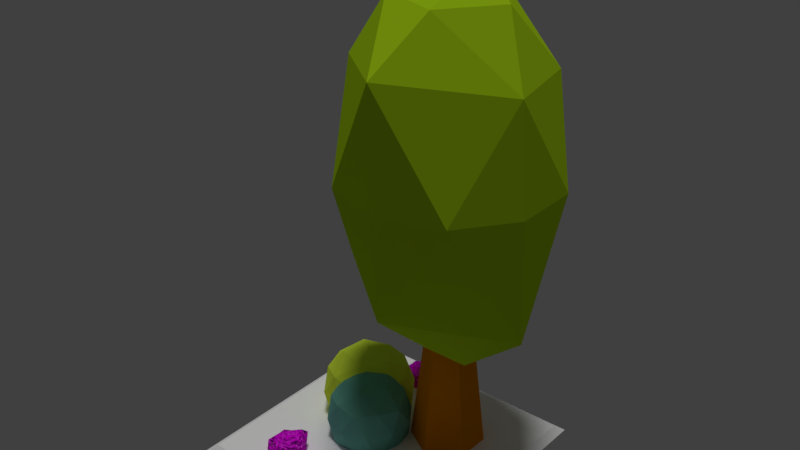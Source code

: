 # Source: tree_tile.blend  (saved by Blender 2.79.0; exported with 4.5.12 LTS)
import bpy
from mathutils import Matrix  # noqa: F401  (used for matrix-valued properties, if any)

bpy.ops.wm.read_factory_settings(use_empty=True)
scene = bpy.context.scene
scene.name = 'Scene'

# ---- collections
col_collection_1 = bpy.data.collections.new('Collection 1'); scene.collection.children.link(col_collection_1)

# ---- images (referenced by path relative to the original .blend; pixels are not part of the script)
import os
ASSET_DIR = os.environ.get("B2B_ASSET_DIR", "")  # directory of the original .blend (textures are referenced by path, not embedded)
HERE = os.path.dirname(os.path.abspath(__file__))  # packed textures are extracted next to this script under _unpacked/

def load_image(name, relpath, width, height, colorspace="sRGB"):
    """Load a texture the original file referenced (path relative to the .blend, or extracted next to this script)."""
    p = next((c for c in (os.path.join(HERE, relpath), os.path.join(ASSET_DIR, relpath)) if relpath and os.path.exists(c)), "")
    if p:
        img = bpy.data.images.load(p, check_existing=True)
        img.name = name
    else:  # same state as the original file: an image datablock whose file is absent (Cycles renders it pink)
        img = bpy.data.images.new(name, width, height)
        img.source = "FILE"
        img.filepath = "//" + (relpath or name)
    img.colorspace_settings.name = colorspace
    return img
img_texturescom_rocksharp0024_1_seamless_s_jpg = load_image('TexturesCom_RockSharp0024_1_seamless_S.jpg', 'TexturesCom_RockSharp0024_1_seamless_S.jpg', 1024, 1024, 'sRGB')
img_texturescom_moss0177_1_seamless_s_jpg = load_image('TexturesCom_Moss0177_1_seamless_S.jpg', 'TexturesCom_Moss0177_1_seamless_S.jpg', 1024, 1024, 'sRGB')

# ---- materials (node trees are filled in below, after node groups)
mat_material_010 = bpy.data.materials.new('Material.010')
mat_material_010.alpha_threshold = 0.0
mat_material_010.use_transparent_shadow = False
mat_material_010.diffuse_color = (0.4981, 0.8, 0.01285, 1.0)
mat_material_010.roughness = 0.5
mat_material_011 = bpy.data.materials.new('Material.011')
mat_material_011.alpha_threshold = 0.0
mat_material_011.use_transparent_shadow = False
mat_material_011.diffuse_color = (0.8, 0.2604, 0.0008327, 1.0)
mat_material_011.roughness = 0.5
mat_material_001 = bpy.data.materials.new('Material.001')
mat_material_001.alpha_threshold = 0.0
mat_material_001.use_transparent_shadow = False
mat_material_001.roughness = 0.5
mat_material_005 = bpy.data.materials.new('Material.005')
mat_material_005.alpha_threshold = 0.0
mat_material_005.use_transparent_shadow = False
mat_material_005.diffuse_color = (0.7738, 1.0, 0.06291, 1.0)
mat_material_005.roughness = 0.5
mat_material_004 = bpy.data.materials.new('Material.004')
mat_material_004.alpha_threshold = 0.0
mat_material_004.use_transparent_shadow = False
mat_material_004.diffuse_color = (0.1556, 0.4624, 0.3691, 1.0)
mat_material_004.roughness = 0.5
mat_material = bpy.data.materials.new('Material')
mat_material.alpha_threshold = 0.0
mat_material.use_transparent_shadow = False
mat_material.diffuse_color = (1.0, 1.0, 1.0, 1.0)
mat_material.roughness = 0.5

# ---- material node trees
mat_material_001.use_nodes = True; mat_material_001.node_tree.nodes.clear()
_N = mat_material_001.node_tree.nodes; _L = mat_material_001.node_tree.links
n0 = _N.new('ShaderNodeTexImage'); n0.name = 'Image Texture'; n0.location = (-99, 243)
n0.width = 140
n0.image = img_texturescom_rocksharp0024_1_seamless_s_jpg
n1 = _N.new('ShaderNodeTexCoord'); n1.name = 'Texture Coordinate'; n1.location = (-800, 393)
n2 = _N.new('ShaderNodeMapping'); n2.name = 'Mapping'; n2.location = (-499, 191)
n2.inputs[3].default_value = (4.0, 4.0, 4.0)
n3 = _N.new('ShaderNodeBsdfDiffuse'); n3.name = 'Diffuse BSDF'; n3.location = (605, 316)
n4 = _N.new('ShaderNodeMix'); n4.name = 'Mix'; n4.location = (289, 249)
n4.data_type = 'RGBA'
n5 = _N.new('ShaderNodeTexNoise'); n5.name = 'Noise Texture'; n5.location = (-51, 864)
n5.inputs[2].default_value = 8.0
n5.inputs[3].default_value = 8.0
n6 = _N.new('ShaderNodeTexImage'); n6.name = 'Image Texture.001'; n6.location = (-320, 617)
n6.width = 140
n6.image = img_texturescom_moss0177_1_seamless_s_jpg
n7 = _N.new('ShaderNodeRGBCurve'); n7.name = 'RGB Curves'; n7.location = (-56, 566)
_c = n7.mapping.curves[3]
while len(_c.points) > 2: _c.points.remove(_c.points[-1])
_c.points[0].location = (0.0, 0.0); _c.points[0].handle_type = 'AUTO'
_c.points[1].location = (0.45, 0.62812); _c.points[1].handle_type = 'AUTO'
_p = _c.points.new(1.0, 1.0); _p.handle_type = 'AUTO'
n7.mapping.update()
n8 = _N.new('ShaderNodeMixShader'); n8.name = 'Mix Shader'; n8.location = (876, 359)
n9 = _N.new('ShaderNodeBsdfAnisotropic'); n9.name = 'Glossy BSDF'; n9.location = (859, 747)
n9.distribution = 'GGX'
n9.inputs[1].default_value = 0.3162
n10 = _N.new('ShaderNodeMix'); n10.name = 'Mix.001'; n10.location = (628, 686)
n10.data_type = 'RGBA'
n10.inputs[0].default_value = 0.9182
n10.inputs[7].default_value = (1.0, 1.0, 1.0, 1.0)
n11 = _N.new('ShaderNodeValToRGB'); n11.name = 'ColorRamp'; n11.location = (174, 831)
while len(n11.color_ramp.elements) > 1: n11.color_ramp.elements.remove(n11.color_ramp.elements[-1])
n11.color_ramp.elements[0].position = 0.3386; n11.color_ramp.elements[0].color = (0.0, 0.0, 0.0, 1.0)
_e = n11.color_ramp.elements.new(0.6045); _e.color = (1.0, 1.0, 1.0, 1.0)
n12 = _N.new('ShaderNodeBump'); n12.name = 'Bump'; n12.location = (445, 50)
n12.inputs[0].default_value = 0.8
n12.inputs[1].default_value = 0.1
n12.inputs[2].default_value = 1.0
n13 = _N.new('ShaderNodeOutputMaterial'); n13.name = 'Material Output'; n13.location = (1096, 316)
n14 = _N.new('ShaderNodeOutputMaterial'); n14.name = 'Material Output.001'; n14.location = (559, 703)
_L.new(n3.outputs[0], n8.inputs[2])
_L.new(n0.outputs[0], n4.inputs[6])
_L.new(n1.outputs[2], n2.inputs[0])
_L.new(n2.outputs[0], n0.inputs[0])
_L.new(n2.outputs[0], n6.inputs[0])
_L.new(n4.outputs[2], n3.inputs[0])
_L.new(n6.outputs[0], n7.inputs[1])
_L.new(n5.outputs[1], n11.inputs[0])
_L.new(n11.outputs[0], n4.inputs[0])
_L.new(n7.outputs[0], n4.inputs[7])
_L.new(n8.outputs[0], n13.inputs[0])
_L.new(n11.outputs[0], n10.inputs[6])
_L.new(n9.outputs[0], n8.inputs[1])
_L.new(n10.outputs[2], n8.inputs[0])
_L.new(n11.outputs[0], n12.inputs[3])
_L.new(n12.outputs[0], n3.inputs[2])
_L.new(n12.outputs[0], n9.inputs[4])
n13.is_active_output = True

# ---- world
world_world = bpy.data.worlds.new('World'); scene.world = world_world
world_world.color = (0.05088, 0.05088, 0.05088)
world_world.use_sun_shadow = False
world_world.sun_shadow_jitter_overblur = 0.0
world_world.cycles.sampling_method = 'MANUAL'

# ---- lights
light_sun = bpy.data.lights.new('Sun', 'SUN')
light_sun.transmission_factor = 0.0
light_sun.angle = 0.1993
light_sun.energy = 1.0
light_sun.shadow_buffer_clip_start = 0.5
light_sun.shadow_soft_size = 0.1
light_sun.shadow_cascade_max_distance = 1000.0

# ---- meshes
me_icosphere_011 = bpy.data.meshes.new('Icosphere.011')
me_icosphere_011.from_pydata([(-0.2745, 0.7313, 0.8853), (-0.03051, -0.869, 1.779), (-0.7596, -0.2305, 1.71), (-0.485, 0.6264, 1.709), (0.207, 0.7338, 1.638), (0.6942, -0.2195, 1.711), (0.04169, 0.2389, 2.115), (-0.09613, -0.166, 0.5016), (0.3258, -0.2486, 0.5381), (-0.03649, -0.7847, 0.8025), (0.7754, -0.2094, 0.7289), (0.3248, 0.2754, 0.5408), (-0.481, 0.005876, 0.5408), (-0.7636, -0.2187, 0.8178), (-0.1194, 0.3396, 0.5191), (-0.6164, 0.4375, 0.8165), (0.4153, 0.6266, 0.8173), (0.7743, -0.2536, 1.264), (0.7741, 0.2725, 1.269), (-0.03413, -0.8409, 1.264), (0.4655, -0.6786, 1.264), (-0.8742, -0.2639, 1.264), (-0.5338, -0.6786, 1.264), (-0.5461, 0.7153, 1.265), (-0.8424, 0.2725, 1.259), (0.4646, 0.6974, 1.262), (-0.03413, 0.8591, 1.264), (0.5501, 0.4365, 1.709), (0.09971, -0.4174, 1.987), (0.4127, 0.009067, 1.987), (-0.399, -0.2492, 1.987), (-0.4358, 0.3035, 2.073)], [], [(7, 12, 14), (7, 14, 11), (0, 15, 23), (10, 17, 20), (9, 19, 22), (13, 21, 24), (0, 23, 26), (16, 25, 18), (1, 5, 28), (2, 1, 30), (3, 2, 31), (4, 3, 6), (5, 27, 29), (29, 27, 6), (27, 4, 6), (6, 3, 31), (31, 30, 6), (31, 2, 30), (30, 28, 6), (30, 1, 28), (28, 29, 6), (28, 5, 29), (18, 27, 5), (18, 25, 27), (25, 4, 27), (26, 3, 4), (26, 23, 3), (24, 2, 3), (24, 21, 2), (22, 1, 2), (22, 19, 1), (20, 5, 1), (20, 17, 5), (25, 26, 4), (25, 16, 26), (16, 0, 26), (23, 24, 3), (23, 15, 24), (15, 13, 24), (21, 22, 2), (21, 13, 22), (13, 9, 22), (19, 20, 1), (19, 9, 20), (9, 10, 20), (17, 18, 5), (17, 10, 18), (10, 16, 18), (11, 14, 16), (14, 0, 16), (14, 15, 0), (14, 12, 15), (12, 13, 15), (12, 7, 13), (7, 9, 13), (10, 11, 16), (10, 8, 11), (8, 7, 11), (7, 8, 9), (8, 10, 9)])
me_icosphere_011.materials.append(mat_material_010)
me_icosphere_011.use_remesh_preserve_volume = False
me_icosphere_011.use_remesh_preserve_attributes = False
me_icosphere_011.use_mirror_vertex_groups = False
me_icosphere_011.update()
me_cylinder = bpy.data.meshes.new('Cylinder')
me_cylinder.from_pydata([(5.96e-08, 0.586, -2.98e-08), (5.96e-08, 0.1776, 3.691), (0.5075, 0.293, -2.98e-08), (0.1538, 0.08882, 3.691), (0.5075, -0.293, -2.98e-08), (0.1538, -0.08882, 3.691), (8.373e-09, -0.586, -2.98e-08), (4.407e-08, -0.1776, 3.691), (-0.5075, -0.293, -2.98e-08), (-0.1538, -0.08882, 3.691), (-0.5075, 0.293, -2.98e-08), (-0.1538, 0.08882, 3.691)], [], [(0, 1, 3, 2), (2, 3, 5, 4), (4, 5, 7, 6), (6, 7, 9, 8), (3, 1, 11, 9, 7, 5), (8, 9, 11, 10), (10, 11, 1, 0), (0, 2, 4, 6, 8, 10)])
me_cylinder.materials.append(mat_material_011)
me_cylinder.use_remesh_preserve_volume = False
me_cylinder.use_remesh_preserve_attributes = False
me_cylinder.use_mirror_vertex_groups = False
me_cylinder.update()
me_icosphere_010 = bpy.data.meshes.new('Icosphere.010')
me_icosphere_010.from_pydata([(0.0, 0.0, 0.0), (-0.08734, -0.5209, 1.015), (-0.7071, -0.1374, 0.6239), (0.7753, -0.2383, 0.6507), (-0.4923, -0.3461, 0.05029), (-0.2843, 0.7119, 1.12), (-0.1833, 0.07671, 1.348), (0.7573, 0.7133, 0.5802), (-0.4057, 0.5176, 0.1731), (-0.03726, -0.7448, 0.6493), (-0.6317, 0.1715, 1.093), (0.2289, -0.2102, 0.005507), (-0.124, -0.3221, -0.05369), (-0.16, 0.9368, 0.8206), (-0.4172, 0.8512, 0.5789), (0.2449, 1.13, 0.8479), (0.05719, 0.951, 0.4454), (-0.101, 0.4096, 1.366), (-0.178, 0.3025, 0.01378), (-0.7243, 0.3699, 0.4235), (-0.4788, 0.1742, -0.07042), (0.2797, 0.5587, 1.493), (0.7305, 0.588, 1.225), (1.049, 0.2751, 0.4489), (0.1829, -0.6224, 0.2577), (-0.7049, -0.2947, 0.3244), (0.3277, 0.7312, 0.1903), (0.2595, 0.3083, 0.02413), (0.126, 0.06664, 1.542), (0.8954, 0.4128, 0.8819), (0.3084, -0.3471, 1.217), (0.1295, 1.023, 1.2), (-0.6288, -0.7194, 0.6106), (-0.0168, -0.2177, 1.127), (0.677, 0.03115, 1.437), (0.6324, -0.3849, 1.018), (0.5188, -0.623, 0.5373), (-0.5013, -0.1119, 1.195), (0.8635, 0.6202, 0.04995), (0.2916, -0.7619, 0.9685), (-0.7695, -0.4842, 1.004), (-0.7426, 0.6161, 1.003), (0.4687, 1.152, 1.165), (1.089, 0.06496, 1.073), (-0.2589, 0.9183, 0.09546), (-0.8756, 0.06519, 0.09007), (-0.2982, -0.8039, 0.111), (0.7373, -0.4592, 0.09669), (0.5986, -0.03351, 0.1588)], [], [(22, 29, 7), (13, 5, 31), (26, 7, 38), (24, 12, 11), (2, 10, 19), (8, 44, 18), (29, 22, 43), (16, 15, 7), (25, 32, 2), (10, 5, 41), (27, 26, 38), (18, 27, 0), (21, 17, 28), (0, 12, 20), (26, 16, 7), (6, 33, 28), (8, 14, 44), (20, 45, 19), (48, 23, 3), (8, 18, 20), (48, 27, 38), (4, 20, 12), (11, 27, 48), (11, 48, 47), (37, 40, 1), (10, 6, 17), (32, 25, 46), (29, 23, 7), (14, 16, 44), (6, 28, 17), (33, 37, 1), (4, 46, 25), (40, 2, 32), (8, 20, 19), (24, 46, 12), (10, 41, 19), (2, 19, 45), (45, 25, 2), (4, 12, 46), (23, 38, 7), (10, 37, 6), (14, 41, 5), (31, 5, 21), (26, 44, 16), (20, 18, 0), (15, 16, 31), (10, 40, 37), (1, 32, 9), (34, 22, 21), (21, 28, 34), (22, 34, 43), (22, 42, 21), (3, 43, 35), (1, 9, 39), (48, 3, 47), (23, 43, 3), (34, 30, 35), (30, 39, 35), (36, 3, 35), (9, 32, 46), (35, 43, 34), (30, 34, 28), (3, 36, 47), (1, 40, 32), (35, 39, 36), (30, 1, 39), (48, 38, 23), (9, 24, 36), (9, 46, 24), (33, 30, 28), (9, 36, 39), (14, 8, 19), (4, 45, 20), (19, 41, 14), (18, 26, 27), (45, 4, 25), (13, 16, 14), (5, 13, 14), (16, 13, 31), (17, 21, 5), (24, 11, 47), (2, 40, 10), (15, 42, 7), (6, 37, 33), (42, 15, 31), (0, 11, 12), (23, 29, 43), (24, 47, 36), (10, 17, 5), (42, 31, 21), (18, 44, 26), (7, 42, 22), (30, 33, 1), (11, 0, 27)])
me_icosphere_010.polygons.foreach_set('use_smooth', [True] * 94)
_uv = me_icosphere_010.uv_layers.new(name='UVMap')
_uv.uv.foreach_set('vector', [0.7875, 0.7237, 0.802, 0.6157, 0.9074, 0.6155, 0.4668, 0.7036, 0.3944, 0.7446, 0.3838, 0.6164, 0.6257, 0.6115, 0.5436, 0.497, 0.6705, 0.4894, 0.0769, 0.3126, 0.1094, 0.2166, 0.1587, 0.2976, 0.8756, 0.151, 1.0, 0.2024, 0.8549, 0.2914, 0.2898, 0.08723, 0.3838, 0.09746, 0.248, 0.1602, 0.802, 0.6157, 0.7875, 0.7237, 0.7026, 0.5822, 0.6705, 0.828, 0.7473, 0.8208, 0.7473, 1.0, 0.799, 0.1272, 0.8444, 0.001891, 0.8756, 0.151, 0.318, 0.7163, 0.2419, 0.572, 0.3522, 0.6019, 0.2765, 0.27, 0.3828, 0.2575, 0.3838, 0.4009, 0.248, 0.1602, 0.2765, 0.27, 0.1911, 0.2257, 0.08646, 0.618, 0.18, 0.6585, 0.114, 0.7494, 0.1911, 0.2257, 0.1094, 0.2166, 0.197, 0.09355, 0.6257, 0.6115, 0.5594, 0.6568, 0.5436, 0.497, 0.8343, 0.3516, 0.8767, 0.323, 0.8767, 0.4339, 0.8275, 0.8208, 0.8275, 0.9579, 0.7473, 0.8725, 0.6705, 0.86, 0.6245, 0.9634, 0.5489, 0.8955, 0.4483, 0.1864, 0.4775, 0.04336, 0.5579, 0.1173, 0.2898, 0.08723, 0.248, 0.1602, 0.197, 0.09355, 0.228, 0.378, 0.2765, 0.27, 0.3838, 0.4009, 0.08674, 0.1248, 0.197, 0.09355, 0.1094, 0.2166, 0.1587, 0.2976, 0.2765, 0.27, 0.228, 0.378, 0.1587, 0.2976, 0.228, 0.378, 0.1389, 0.4422, 0.2795, 0.7903, 0.3522, 0.8794, 0.1999, 0.8696, 0.318, 0.7163, 0.1979, 0.7434, 0.18, 0.6585, 0.8444, 0.001891, 0.799, 0.1272, 0.7302, 0.0, 0.802, 0.6157, 0.8375, 0.4971, 0.9074, 0.6155, 0.518, 0.7795, 0.5594, 0.6568, 0.6346, 0.7458, 0.1979, 0.7434, 0.114, 0.7494, 0.18, 0.6585, 0.177, 0.7985, 0.2795, 0.7903, 0.1999, 0.8696, 0.7365, 0.1242, 0.7302, 0.0, 0.799, 0.1272, 0.9444, 0.04359, 0.8756, 0.151, 0.8444, 0.001891, 0.6142, 0.8107, 0.6705, 0.86, 0.5489, 0.8955, 0.0769, 0.3126, 0.0, 0.2045, 0.1094, 0.2166, 1.0, 0.2024, 1.0, 0.323, 0.8549, 0.2914, 0.8756, 0.151, 0.8549, 0.2914, 0.7608, 0.2354, 0.7608, 0.2354, 0.799, 0.1272, 0.8756, 0.151, 0.08674, 0.1248, 0.1094, 0.2166, 0.0, 0.2045, 0.8375, 0.4971, 0.9689, 0.4894, 0.9074, 0.6155, 0.318, 0.7163, 0.2795, 0.7903, 0.1979, 0.7434, 0.518, 0.7795, 0.4121, 0.8686, 0.3944, 0.7446, 0.1454, 0.4868, 0.2419, 0.572, 0.08646, 0.618, 0.6257, 0.6115, 0.6346, 0.7458, 0.5594, 0.6568, 0.197, 0.09355, 0.248, 0.1602, 0.1911, 0.2257, 0.4687, 0.5876, 0.5594, 0.6568, 0.3838, 0.6164, 0.318, 0.7163, 0.3522, 0.8794, 0.2795, 0.7903, 0.6976, 0.3194, 0.6431, 0.4887, 0.621, 0.3391, 0.0, 0.7356, 0.007957, 0.5804, 0.08646, 0.618, 0.08646, 0.618, 0.114, 0.7494, 0.0, 0.7356, 0.7875, 0.7237, 0.6705, 0.6883, 0.7026, 0.5822, 0.007957, 0.5804, 0.07376, 0.4422, 0.08646, 0.618, 0.5579, 0.1173, 0.6245, 0.0, 0.6543, 0.1342, 0.6976, 0.3194, 0.621, 0.3391, 0.6761, 0.2365, 0.7302, 0.4577, 0.7779, 0.323, 0.8343, 0.4577, 0.4775, 0.04336, 0.6245, 0.0, 0.5579, 0.1173, 0.7302, 0.08033, 0.7151, 0.2008, 0.6543, 0.1342, 0.7151, 0.2008, 0.6761, 0.2365, 0.6543, 0.1342, 0.5611, 0.203, 0.5579, 0.1173, 0.6543, 0.1342, 0.621, 0.3391, 0.6431, 0.4887, 0.5158, 0.442, 0.6543, 0.1342, 0.6245, 0.0, 0.7302, 0.08033, 0.09711, 0.8273, 0.0, 0.7356, 0.114, 0.7494, 0.5579, 0.1173, 0.5611, 0.203, 0.4434, 0.1714, 0.6976, 0.3194, 0.7302, 0.4894, 0.6431, 0.4887, 0.6543, 0.1342, 0.6761, 0.2365, 0.5611, 0.203, 0.09711, 0.8273, 0.1999, 0.8696, 0.1183, 0.9162, 0.4483, 0.1864, 0.3838, 0.1034, 0.4775, 0.04336, 0.621, 0.3391, 0.516, 0.3054, 0.5611, 0.203, 0.621, 0.3391, 0.5158, 0.442, 0.516, 0.3054, 0.8275, 0.8353, 0.8705, 0.8208, 0.8705, 0.9587, 0.621, 0.3391, 0.5611, 0.203, 0.6761, 0.2365, 0.518, 0.7795, 0.6142, 0.8107, 0.5489, 0.8955, 0.08674, 0.1248, 0.1566, 0.0, 0.197, 0.09355, 0.5489, 0.8955, 0.4121, 0.8686, 0.518, 0.7795, 0.248, 0.1602, 0.3828, 0.2575, 0.2765, 0.27, 0.7608, 0.2354, 0.7365, 0.1242, 0.799, 0.1272, 0.4668, 0.7036, 0.5594, 0.6568, 0.518, 0.7795, 0.3944, 0.7446, 0.4668, 0.7036, 0.518, 0.7795, 0.5594, 0.6568, 0.4668, 0.7036, 0.3838, 0.6164, 0.18, 0.6585, 0.08646, 0.618, 0.2419, 0.572, 0.0769, 0.3126, 0.1587, 0.2976, 0.1389, 0.4422, 0.8756, 0.151, 0.9444, 0.04359, 1.0, 0.2024, 0.9689, 0.7789, 0.9053, 0.8208, 0.9074, 0.6155, 0.1979, 0.7434, 0.2795, 0.7903, 0.177, 0.7985, 0.3992, 0.523, 0.4687, 0.5876, 0.3838, 0.6164, 0.1911, 0.2257, 0.1587, 0.2976, 0.1094, 0.2166, 0.8375, 0.4971, 0.802, 0.6157, 0.7026, 0.5822, 0.516, 0.3054, 0.4434, 0.1714, 0.5611, 0.203, 0.318, 0.7163, 0.18, 0.6585, 0.2419, 0.572, 0.07376, 0.4422, 0.1454, 0.4868, 0.08646, 0.618, 0.248, 0.1602, 0.3838, 0.09746, 0.3828, 0.2575, 0.9074, 0.6155, 0.9053, 0.8208, 0.7875, 0.7237, 0.09711, 0.8273, 0.177, 0.7985, 0.1999, 0.8696, 0.1587, 0.2976, 0.1911, 0.2257, 0.2765, 0.27])
me_icosphere_010.materials.append(mat_material_001)
me_icosphere_010.use_remesh_preserve_volume = False
me_icosphere_010.use_remesh_preserve_attributes = False
me_icosphere_010.use_mirror_vertex_groups = False
me_icosphere_010.update()
me_icosphere_009 = bpy.data.meshes.new('Icosphere.009')
me_icosphere_009.from_pydata([(0.0, 0.0, 0.0), (-0.08734, -0.5209, 1.015), (-0.7071, -0.1374, 0.6239), (0.7753, -0.2383, 0.6507), (-0.4923, -0.3461, 0.05029), (-0.2843, 0.7119, 1.12), (-0.1833, 0.07671, 1.348), (0.7573, 0.7133, 0.5802), (-0.4057, 0.5176, 0.1731), (-0.03726, -0.7448, 0.6493), (-0.6317, 0.1715, 1.093), (0.2289, -0.2102, 0.005507), (-0.124, -0.3221, -0.05369), (-0.16, 0.9368, 0.8206), (-0.4172, 0.8512, 0.5789), (0.2449, 1.13, 0.8479), (0.05719, 0.951, 0.4454), (-0.101, 0.4096, 1.366), (-0.178, 0.3025, 0.01378), (-0.7243, 0.3699, 0.4235), (-0.4788, 0.1742, -0.07042), (0.2797, 0.5587, 1.493), (0.7305, 0.588, 1.225), (1.049, 0.2751, 0.4489), (0.1829, -0.6224, 0.2577), (-0.7049, -0.2947, 0.3244), (0.3277, 0.7312, 0.1903), (0.2595, 0.3083, 0.02413), (0.126, 0.06664, 1.542), (0.8954, 0.4128, 0.8819), (0.3084, -0.3471, 1.217), (0.1295, 1.023, 1.2), (-0.6288, -0.7194, 0.6106), (-0.0168, -0.2177, 1.127), (0.677, 0.03115, 1.437), (0.6324, -0.3849, 1.018), (0.5188, -0.623, 0.5373), (-0.5013, -0.1119, 1.195), (0.8635, 0.6202, 0.04995), (0.2916, -0.7619, 0.9685), (-0.7695, -0.4842, 1.004), (-0.7426, 0.6161, 1.003), (0.4687, 1.152, 1.165), (1.089, 0.06496, 1.073), (-0.2589, 0.9183, 0.09546), (-0.8756, 0.06519, 0.09007), (-0.2982, -0.8039, 0.111), (0.7373, -0.4592, 0.09669), (0.5986, -0.03351, 0.1588)], [], [(22, 29, 7), (13, 5, 31), (26, 7, 38), (24, 12, 11), (2, 10, 19), (8, 44, 18), (29, 22, 43), (16, 15, 7), (25, 32, 2), (10, 5, 41), (27, 26, 38), (18, 27, 0), (21, 17, 28), (0, 12, 20), (26, 16, 7), (6, 33, 28), (8, 14, 44), (20, 45, 19), (48, 23, 3), (8, 18, 20), (48, 27, 38), (4, 20, 12), (11, 27, 48), (11, 48, 47), (37, 40, 1), (10, 6, 17), (32, 25, 46), (29, 23, 7), (14, 16, 44), (6, 28, 17), (33, 37, 1), (4, 46, 25), (40, 2, 32), (8, 20, 19), (24, 46, 12), (10, 41, 19), (2, 19, 45), (45, 25, 2), (4, 12, 46), (23, 38, 7), (10, 37, 6), (14, 41, 5), (31, 5, 21), (26, 44, 16), (20, 18, 0), (15, 16, 31), (10, 40, 37), (1, 32, 9), (34, 22, 21), (21, 28, 34), (22, 34, 43), (22, 42, 21), (3, 43, 35), (1, 9, 39), (48, 3, 47), (23, 43, 3), (34, 30, 35), (30, 39, 35), (36, 3, 35), (9, 32, 46), (35, 43, 34), (30, 34, 28), (3, 36, 47), (1, 40, 32), (35, 39, 36), (30, 1, 39), (48, 38, 23), (9, 24, 36), (9, 46, 24), (33, 30, 28), (9, 36, 39), (14, 8, 19), (4, 45, 20), (19, 41, 14), (18, 26, 27), (45, 4, 25), (13, 16, 14), (5, 13, 14), (16, 13, 31), (17, 21, 5), (24, 11, 47), (2, 40, 10), (15, 42, 7), (6, 37, 33), (42, 15, 31), (0, 11, 12), (23, 29, 43), (24, 47, 36), (10, 17, 5), (42, 31, 21), (18, 44, 26), (7, 42, 22), (30, 33, 1), (11, 0, 27)])
me_icosphere_009.polygons.foreach_set('use_smooth', [True] * 94)
_uv = me_icosphere_009.uv_layers.new(name='UVMap')
_uv.uv.foreach_set('vector', [0.7875, 0.7237, 0.802, 0.6157, 0.9074, 0.6155, 0.4668, 0.7036, 0.3944, 0.7446, 0.3838, 0.6164, 0.6257, 0.6115, 0.5436, 0.497, 0.6705, 0.4894, 0.0769, 0.3126, 0.1094, 0.2166, 0.1587, 0.2976, 0.8756, 0.151, 1.0, 0.2024, 0.8549, 0.2914, 0.2898, 0.08723, 0.3838, 0.09746, 0.248, 0.1602, 0.802, 0.6157, 0.7875, 0.7237, 0.7026, 0.5822, 0.6705, 0.828, 0.7473, 0.8208, 0.7473, 1.0, 0.799, 0.1272, 0.8444, 0.001891, 0.8756, 0.151, 0.318, 0.7163, 0.2419, 0.572, 0.3522, 0.6019, 0.2765, 0.27, 0.3828, 0.2575, 0.3838, 0.4009, 0.248, 0.1602, 0.2765, 0.27, 0.1911, 0.2257, 0.08646, 0.618, 0.18, 0.6585, 0.114, 0.7494, 0.1911, 0.2257, 0.1094, 0.2166, 0.197, 0.09355, 0.6257, 0.6115, 0.5594, 0.6568, 0.5436, 0.497, 0.8343, 0.3516, 0.8767, 0.323, 0.8767, 0.4339, 0.8275, 0.8208, 0.8275, 0.9579, 0.7473, 0.8725, 0.6705, 0.86, 0.6245, 0.9634, 0.5489, 0.8955, 0.4483, 0.1864, 0.4775, 0.04336, 0.5579, 0.1173, 0.2898, 0.08723, 0.248, 0.1602, 0.197, 0.09355, 0.228, 0.378, 0.2765, 0.27, 0.3838, 0.4009, 0.08674, 0.1248, 0.197, 0.09355, 0.1094, 0.2166, 0.1587, 0.2976, 0.2765, 0.27, 0.228, 0.378, 0.1587, 0.2976, 0.228, 0.378, 0.1389, 0.4422, 0.2795, 0.7903, 0.3522, 0.8794, 0.1999, 0.8696, 0.318, 0.7163, 0.1979, 0.7434, 0.18, 0.6585, 0.8444, 0.001891, 0.799, 0.1272, 0.7302, 0.0, 0.802, 0.6157, 0.8375, 0.4971, 0.9074, 0.6155, 0.518, 0.7795, 0.5594, 0.6568, 0.6346, 0.7458, 0.1979, 0.7434, 0.114, 0.7494, 0.18, 0.6585, 0.177, 0.7985, 0.2795, 0.7903, 0.1999, 0.8696, 0.7365, 0.1242, 0.7302, 0.0, 0.799, 0.1272, 0.9444, 0.04359, 0.8756, 0.151, 0.8444, 0.001891, 0.6142, 0.8107, 0.6705, 0.86, 0.5489, 0.8955, 0.0769, 0.3126, 0.0, 0.2045, 0.1094, 0.2166, 1.0, 0.2024, 1.0, 0.323, 0.8549, 0.2914, 0.8756, 0.151, 0.8549, 0.2914, 0.7608, 0.2354, 0.7608, 0.2354, 0.799, 0.1272, 0.8756, 0.151, 0.08674, 0.1248, 0.1094, 0.2166, 0.0, 0.2045, 0.8375, 0.4971, 0.9689, 0.4894, 0.9074, 0.6155, 0.318, 0.7163, 0.2795, 0.7903, 0.1979, 0.7434, 0.518, 0.7795, 0.4121, 0.8686, 0.3944, 0.7446, 0.1454, 0.4868, 0.2419, 0.572, 0.08646, 0.618, 0.6257, 0.6115, 0.6346, 0.7458, 0.5594, 0.6568, 0.197, 0.09355, 0.248, 0.1602, 0.1911, 0.2257, 0.4687, 0.5876, 0.5594, 0.6568, 0.3838, 0.6164, 0.318, 0.7163, 0.3522, 0.8794, 0.2795, 0.7903, 0.6976, 0.3194, 0.6431, 0.4887, 0.621, 0.3391, 0.0, 0.7356, 0.007957, 0.5804, 0.08646, 0.618, 0.08646, 0.618, 0.114, 0.7494, 0.0, 0.7356, 0.7875, 0.7237, 0.6705, 0.6883, 0.7026, 0.5822, 0.007957, 0.5804, 0.07376, 0.4422, 0.08646, 0.618, 0.5579, 0.1173, 0.6245, 0.0, 0.6543, 0.1342, 0.6976, 0.3194, 0.621, 0.3391, 0.6761, 0.2365, 0.7302, 0.4577, 0.7779, 0.323, 0.8343, 0.4577, 0.4775, 0.04336, 0.6245, 0.0, 0.5579, 0.1173, 0.7302, 0.08033, 0.7151, 0.2008, 0.6543, 0.1342, 0.7151, 0.2008, 0.6761, 0.2365, 0.6543, 0.1342, 0.5611, 0.203, 0.5579, 0.1173, 0.6543, 0.1342, 0.621, 0.3391, 0.6431, 0.4887, 0.5158, 0.442, 0.6543, 0.1342, 0.6245, 0.0, 0.7302, 0.08033, 0.09711, 0.8273, 0.0, 0.7356, 0.114, 0.7494, 0.5579, 0.1173, 0.5611, 0.203, 0.4434, 0.1714, 0.6976, 0.3194, 0.7302, 0.4894, 0.6431, 0.4887, 0.6543, 0.1342, 0.6761, 0.2365, 0.5611, 0.203, 0.09711, 0.8273, 0.1999, 0.8696, 0.1183, 0.9162, 0.4483, 0.1864, 0.3838, 0.1034, 0.4775, 0.04336, 0.621, 0.3391, 0.516, 0.3054, 0.5611, 0.203, 0.621, 0.3391, 0.5158, 0.442, 0.516, 0.3054, 0.8275, 0.8353, 0.8705, 0.8208, 0.8705, 0.9587, 0.621, 0.3391, 0.5611, 0.203, 0.6761, 0.2365, 0.518, 0.7795, 0.6142, 0.8107, 0.5489, 0.8955, 0.08674, 0.1248, 0.1566, 0.0, 0.197, 0.09355, 0.5489, 0.8955, 0.4121, 0.8686, 0.518, 0.7795, 0.248, 0.1602, 0.3828, 0.2575, 0.2765, 0.27, 0.7608, 0.2354, 0.7365, 0.1242, 0.799, 0.1272, 0.4668, 0.7036, 0.5594, 0.6568, 0.518, 0.7795, 0.3944, 0.7446, 0.4668, 0.7036, 0.518, 0.7795, 0.5594, 0.6568, 0.4668, 0.7036, 0.3838, 0.6164, 0.18, 0.6585, 0.08646, 0.618, 0.2419, 0.572, 0.0769, 0.3126, 0.1587, 0.2976, 0.1389, 0.4422, 0.8756, 0.151, 0.9444, 0.04359, 1.0, 0.2024, 0.9689, 0.7789, 0.9053, 0.8208, 0.9074, 0.6155, 0.1979, 0.7434, 0.2795, 0.7903, 0.177, 0.7985, 0.3992, 0.523, 0.4687, 0.5876, 0.3838, 0.6164, 0.1911, 0.2257, 0.1587, 0.2976, 0.1094, 0.2166, 0.8375, 0.4971, 0.802, 0.6157, 0.7026, 0.5822, 0.516, 0.3054, 0.4434, 0.1714, 0.5611, 0.203, 0.318, 0.7163, 0.18, 0.6585, 0.2419, 0.572, 0.07376, 0.4422, 0.1454, 0.4868, 0.08646, 0.618, 0.248, 0.1602, 0.3838, 0.09746, 0.3828, 0.2575, 0.9074, 0.6155, 0.9053, 0.8208, 0.7875, 0.7237, 0.09711, 0.8273, 0.177, 0.7985, 0.1999, 0.8696, 0.1587, 0.2976, 0.1911, 0.2257, 0.2765, 0.27])
me_icosphere_009.materials.append(mat_material_001)
me_icosphere_009.use_remesh_preserve_volume = False
me_icosphere_009.use_remesh_preserve_attributes = False
me_icosphere_009.use_mirror_vertex_groups = False
me_icosphere_009.update()
me_icosphere_008 = bpy.data.meshes.new('Icosphere.008')
me_icosphere_008.from_pydata([(0.0, 0.0, 2.384e-07), (0.7236, -0.5257, 2.384e-07), (-0.2764, -0.8506, 2.384e-07), (-0.8944, 0.0, 2.384e-07), (-0.2764, 0.8506, 2.384e-07), (0.7236, 0.5257, 2.384e-07), (0.2764, -0.8506, 1.08), (-0.7236, -0.5257, 1.08), (-0.7236, 0.5257, 1.08), (0.2764, 0.8506, 1.08), (0.8944, 0.0, 1.08), (0.0, 0.0, 1.632), (-0.1625, -0.5, 2.384e-07), (0.4253, -0.309, 2.384e-07), (0.2629, -0.809, 2.384e-07), (0.8506, 0.0, 2.384e-07), (0.4253, 0.309, 2.384e-07), (-0.5257, 0.0, 2.384e-07), (-0.6882, -0.5, 2.384e-07), (-0.1625, 0.5, 2.384e-07), (-0.6882, 0.5, 2.384e-07), (0.2629, 0.809, 2.384e-07), (0.9511, -0.309, 0.6324), (0.9511, 0.309, 0.6324), (0.0, -1.0, 0.6324), (0.5878, -0.809, 0.6324), (-0.9511, -0.309, 0.6324), (-0.5878, -0.809, 0.6324), (-0.5878, 0.809, 0.6324), (-0.9511, 0.309, 0.6324), (0.5878, 0.809, 0.6324), (0.0, 1.0, 0.6324), (0.6882, -0.5, 1.158), (-0.2629, -0.809, 1.158), (-0.8506, 0.0, 1.158), (-0.2629, 0.809, 1.158), (0.6882, 0.5, 1.158), (0.1625, -0.5, 1.483), (0.5257, 0.0, 1.483), (-0.4253, -0.309, 1.483), (-0.4253, 0.309, 1.483), (0.1625, 0.5, 1.483)], [], [(0, 13, 12), (1, 13, 15), (0, 12, 17), (0, 17, 19), (0, 19, 16), (1, 15, 22), (2, 14, 24), (3, 18, 26), (4, 20, 28), (5, 21, 30), (1, 22, 25), (2, 24, 27), (3, 26, 29), (4, 28, 31), (5, 30, 23), (6, 32, 37), (7, 33, 39), (8, 34, 40), (9, 35, 41), (10, 36, 38), (38, 41, 11), (38, 36, 41), (36, 9, 41), (41, 40, 11), (41, 35, 40), (35, 8, 40), (40, 39, 11), (40, 34, 39), (34, 7, 39), (39, 37, 11), (39, 33, 37), (33, 6, 37), (37, 38, 11), (37, 32, 38), (32, 10, 38), (23, 36, 10), (23, 30, 36), (30, 9, 36), (31, 35, 9), (31, 28, 35), (28, 8, 35), (29, 34, 8), (29, 26, 34), (26, 7, 34), (27, 33, 7), (27, 24, 33), (24, 6, 33), (25, 32, 6), (25, 22, 32), (22, 10, 32), (30, 31, 9), (30, 21, 31), (21, 4, 31), (28, 29, 8), (28, 20, 29), (20, 3, 29), (26, 27, 7), (26, 18, 27), (18, 2, 27), (24, 25, 6), (24, 14, 25), (14, 1, 25), (22, 23, 10), (22, 15, 23), (15, 5, 23), (16, 21, 5), (16, 19, 21), (19, 4, 21), (19, 20, 4), (19, 17, 20), (17, 3, 20), (17, 18, 3), (17, 12, 18), (12, 2, 18), (15, 16, 5), (15, 13, 16), (13, 0, 16), (12, 14, 2), (12, 13, 14), (13, 1, 14)])
me_icosphere_008.materials.append(mat_material_005)
me_icosphere_008.use_remesh_preserve_volume = False
me_icosphere_008.use_remesh_preserve_attributes = False
me_icosphere_008.use_mirror_vertex_groups = False
me_icosphere_008.update()
me_icosphere_003 = bpy.data.meshes.new('Icosphere.003')
me_icosphere_003.from_pydata([(0.0, 0.0, 2.384e-07), (0.7236, -0.5257, 2.384e-07), (-0.2764, -0.8506, 2.384e-07), (-0.8944, 0.0, 2.384e-07), (-0.2764, 0.8506, 2.384e-07), (0.7236, 0.5257, 2.384e-07), (0.2764, -0.8506, 1.08), (-0.7236, -0.5257, 1.08), (-0.7236, 0.5257, 1.08), (0.2764, 0.8506, 1.08), (0.8944, 0.0, 1.08), (0.0, 0.0, 1.632), (-0.1625, -0.5, 2.384e-07), (0.4253, -0.309, 2.384e-07), (0.2629, -0.809, 2.384e-07), (0.8506, 0.0, 2.384e-07), (0.4253, 0.309, 2.384e-07), (-0.5257, 0.0, 2.384e-07), (-0.6882, -0.5, 2.384e-07), (-0.1625, 0.5, 2.384e-07), (-0.6882, 0.5, 2.384e-07), (0.2629, 0.809, 2.384e-07), (0.9511, -0.309, 0.6324), (0.9511, 0.309, 0.6324), (0.0, -1.0, 0.6324), (0.5878, -0.809, 0.6324), (-0.9511, -0.309, 0.6324), (-0.5878, -0.809, 0.6324), (-0.5878, 0.809, 0.6324), (-0.9511, 0.309, 0.6324), (0.5878, 0.809, 0.6324), (0.0, 1.0, 0.6324), (0.6882, -0.5, 1.158), (-0.2629, -0.809, 1.158), (-0.8506, 0.0, 1.158), (-0.2629, 0.809, 1.158), (0.6882, 0.5, 1.158), (0.1625, -0.5, 1.483), (0.5257, 0.0, 1.483), (-0.4253, -0.309, 1.483), (-0.4253, 0.309, 1.483), (0.1625, 0.5, 1.483)], [], [(0, 13, 12), (1, 13, 15), (0, 12, 17), (0, 17, 19), (0, 19, 16), (1, 15, 22), (2, 14, 24), (3, 18, 26), (4, 20, 28), (5, 21, 30), (1, 22, 25), (2, 24, 27), (3, 26, 29), (4, 28, 31), (5, 30, 23), (6, 32, 37), (7, 33, 39), (8, 34, 40), (9, 35, 41), (10, 36, 38), (38, 41, 11), (38, 36, 41), (36, 9, 41), (41, 40, 11), (41, 35, 40), (35, 8, 40), (40, 39, 11), (40, 34, 39), (34, 7, 39), (39, 37, 11), (39, 33, 37), (33, 6, 37), (37, 38, 11), (37, 32, 38), (32, 10, 38), (23, 36, 10), (23, 30, 36), (30, 9, 36), (31, 35, 9), (31, 28, 35), (28, 8, 35), (29, 34, 8), (29, 26, 34), (26, 7, 34), (27, 33, 7), (27, 24, 33), (24, 6, 33), (25, 32, 6), (25, 22, 32), (22, 10, 32), (30, 31, 9), (30, 21, 31), (21, 4, 31), (28, 29, 8), (28, 20, 29), (20, 3, 29), (26, 27, 7), (26, 18, 27), (18, 2, 27), (24, 25, 6), (24, 14, 25), (14, 1, 25), (22, 23, 10), (22, 15, 23), (15, 5, 23), (16, 21, 5), (16, 19, 21), (19, 4, 21), (19, 20, 4), (19, 17, 20), (17, 3, 20), (17, 18, 3), (17, 12, 18), (12, 2, 18), (15, 16, 5), (15, 13, 16), (13, 0, 16), (12, 14, 2), (12, 13, 14), (13, 1, 14)])
me_icosphere_003.materials.append(mat_material_004)
me_icosphere_003.use_remesh_preserve_volume = False
me_icosphere_003.use_remesh_preserve_attributes = False
me_icosphere_003.use_mirror_vertex_groups = False
me_icosphere_003.update()
me_plane_002 = bpy.data.meshes.new('Plane.002')
me_plane_002.from_pydata([(-1.0, -1.0, 0.0), (1.0, -1.0, 0.0), (-1.0, 1.0, 0.0), (1.0, 1.0, 0.0), (-0.9356, 0.9356, 0.09104), (-0.9356, -0.9356, 0.09104), (0.9356, -0.9356, 0.09104), (0.9356, 0.9356, 0.09104)], [], [(0, 2, 3, 1), (5, 6, 7, 4), (0, 1, 6, 5), (1, 3, 7, 6), (2, 0, 5, 4), (3, 2, 4, 7)])
me_plane_002.materials.append(mat_material)
me_plane_002.use_remesh_preserve_volume = False
me_plane_002.use_remesh_preserve_attributes = False
me_plane_002.use_mirror_vertex_groups = False
me_plane_002.update()
me_icosphere_001 = bpy.data.meshes.new('Icosphere.001')
me_icosphere_001.from_pydata([(0.0, 0.0, 0.0), (-0.08734, -0.5209, 1.015), (-0.7071, -0.1374, 0.6239), (0.7753, -0.2383, 0.6507), (-0.4923, -0.3461, 0.05029), (-0.2843, 0.7119, 1.12), (-0.1833, 0.07671, 1.348), (0.7573, 0.7133, 0.5802), (-0.4057, 0.5176, 0.1731), (-0.03726, -0.7448, 0.6493), (-0.6317, 0.1715, 1.093), (0.2289, -0.2102, 0.005507), (-0.124, -0.3221, -0.05369), (-0.16, 0.9368, 0.8206), (-0.4172, 0.8512, 0.5789), (0.2449, 1.13, 0.8479), (0.05719, 0.951, 0.4454), (-0.101, 0.4096, 1.366), (-0.178, 0.3025, 0.01378), (-0.7243, 0.3699, 0.4235), (-0.4788, 0.1742, -0.07042), (0.2797, 0.5587, 1.493), (0.7305, 0.588, 1.225), (1.049, 0.2751, 0.4489), (0.1829, -0.6224, 0.2577), (-0.7049, -0.2947, 0.3244), (0.3277, 0.7312, 0.1903), (0.2595, 0.3083, 0.02413), (0.126, 0.06664, 1.542), (0.8954, 0.4128, 0.8819), (0.3084, -0.3471, 1.217), (0.1295, 1.023, 1.2), (-0.6288, -0.7194, 0.6106), (-0.0168, -0.2177, 1.127), (0.677, 0.03115, 1.437), (0.6324, -0.3849, 1.018), (0.5188, -0.623, 0.5373), (-0.5013, -0.1119, 1.195), (0.8635, 0.6202, 0.04995), (0.2916, -0.7619, 0.9685), (-0.7695, -0.4842, 1.004), (-0.7426, 0.6161, 1.003), (0.4687, 1.152, 1.165), (1.089, 0.06496, 1.073), (-0.2589, 0.9183, 0.09546), (-0.8756, 0.06519, 0.09007), (-0.2982, -0.8039, 0.111), (0.7373, -0.4592, 0.09669), (0.5986, -0.03351, 0.1588)], [], [(22, 29, 7), (13, 5, 31), (26, 7, 38), (24, 12, 11), (2, 10, 19), (8, 44, 18), (29, 22, 43), (16, 15, 7), (25, 32, 2), (10, 5, 41), (27, 26, 38), (18, 27, 0), (21, 17, 28), (0, 12, 20), (26, 16, 7), (6, 33, 28), (8, 14, 44), (20, 45, 19), (48, 23, 3), (8, 18, 20), (48, 27, 38), (4, 20, 12), (11, 27, 48), (11, 48, 47), (37, 40, 1), (10, 6, 17), (32, 25, 46), (29, 23, 7), (14, 16, 44), (6, 28, 17), (33, 37, 1), (4, 46, 25), (40, 2, 32), (8, 20, 19), (24, 46, 12), (10, 41, 19), (2, 19, 45), (45, 25, 2), (4, 12, 46), (23, 38, 7), (10, 37, 6), (14, 41, 5), (31, 5, 21), (26, 44, 16), (20, 18, 0), (15, 16, 31), (10, 40, 37), (1, 32, 9), (34, 22, 21), (21, 28, 34), (22, 34, 43), (22, 42, 21), (3, 43, 35), (1, 9, 39), (48, 3, 47), (23, 43, 3), (34, 30, 35), (30, 39, 35), (36, 3, 35), (9, 32, 46), (35, 43, 34), (30, 34, 28), (3, 36, 47), (1, 40, 32), (35, 39, 36), (30, 1, 39), (48, 38, 23), (9, 24, 36), (9, 46, 24), (33, 30, 28), (9, 36, 39), (14, 8, 19), (4, 45, 20), (19, 41, 14), (18, 26, 27), (45, 4, 25), (13, 16, 14), (5, 13, 14), (16, 13, 31), (17, 21, 5), (24, 11, 47), (2, 40, 10), (15, 42, 7), (6, 37, 33), (42, 15, 31), (0, 11, 12), (23, 29, 43), (24, 47, 36), (10, 17, 5), (42, 31, 21), (18, 44, 26), (7, 42, 22), (30, 33, 1), (11, 0, 27)])
me_icosphere_001.polygons.foreach_set('use_smooth', [True] * 94)
_uv = me_icosphere_001.uv_layers.new(name='UVMap')
_uv.uv.foreach_set('vector', [0.7875, 0.7237, 0.802, 0.6157, 0.9074, 0.6155, 0.4668, 0.7036, 0.3944, 0.7446, 0.3838, 0.6164, 0.6257, 0.6115, 0.5436, 0.497, 0.6705, 0.4894, 0.0769, 0.3126, 0.1094, 0.2166, 0.1587, 0.2976, 0.8756, 0.151, 1.0, 0.2024, 0.8549, 0.2914, 0.2898, 0.08723, 0.3838, 0.09746, 0.248, 0.1602, 0.802, 0.6157, 0.7875, 0.7237, 0.7026, 0.5822, 0.6705, 0.828, 0.7473, 0.8208, 0.7473, 1.0, 0.799, 0.1272, 0.8444, 0.001891, 0.8756, 0.151, 0.318, 0.7163, 0.2419, 0.572, 0.3522, 0.6019, 0.2765, 0.27, 0.3828, 0.2575, 0.3838, 0.4009, 0.248, 0.1602, 0.2765, 0.27, 0.1911, 0.2257, 0.08646, 0.618, 0.18, 0.6585, 0.114, 0.7494, 0.1911, 0.2257, 0.1094, 0.2166, 0.197, 0.09355, 0.6257, 0.6115, 0.5594, 0.6568, 0.5436, 0.497, 0.8343, 0.3516, 0.8767, 0.323, 0.8767, 0.4339, 0.8275, 0.8208, 0.8275, 0.9579, 0.7473, 0.8725, 0.6705, 0.86, 0.6245, 0.9634, 0.5489, 0.8955, 0.4483, 0.1864, 0.4775, 0.04336, 0.5579, 0.1173, 0.2898, 0.08723, 0.248, 0.1602, 0.197, 0.09355, 0.228, 0.378, 0.2765, 0.27, 0.3838, 0.4009, 0.08674, 0.1248, 0.197, 0.09355, 0.1094, 0.2166, 0.1587, 0.2976, 0.2765, 0.27, 0.228, 0.378, 0.1587, 0.2976, 0.228, 0.378, 0.1389, 0.4422, 0.2795, 0.7903, 0.3522, 0.8794, 0.1999, 0.8696, 0.318, 0.7163, 0.1979, 0.7434, 0.18, 0.6585, 0.8444, 0.001891, 0.799, 0.1272, 0.7302, 0.0, 0.802, 0.6157, 0.8375, 0.4971, 0.9074, 0.6155, 0.518, 0.7795, 0.5594, 0.6568, 0.6346, 0.7458, 0.1979, 0.7434, 0.114, 0.7494, 0.18, 0.6585, 0.177, 0.7985, 0.2795, 0.7903, 0.1999, 0.8696, 0.7365, 0.1242, 0.7302, 0.0, 0.799, 0.1272, 0.9444, 0.04359, 0.8756, 0.151, 0.8444, 0.001891, 0.6142, 0.8107, 0.6705, 0.86, 0.5489, 0.8955, 0.0769, 0.3126, 0.0, 0.2045, 0.1094, 0.2166, 1.0, 0.2024, 1.0, 0.323, 0.8549, 0.2914, 0.8756, 0.151, 0.8549, 0.2914, 0.7608, 0.2354, 0.7608, 0.2354, 0.799, 0.1272, 0.8756, 0.151, 0.08674, 0.1248, 0.1094, 0.2166, 0.0, 0.2045, 0.8375, 0.4971, 0.9689, 0.4894, 0.9074, 0.6155, 0.318, 0.7163, 0.2795, 0.7903, 0.1979, 0.7434, 0.518, 0.7795, 0.4121, 0.8686, 0.3944, 0.7446, 0.1454, 0.4868, 0.2419, 0.572, 0.08646, 0.618, 0.6257, 0.6115, 0.6346, 0.7458, 0.5594, 0.6568, 0.197, 0.09355, 0.248, 0.1602, 0.1911, 0.2257, 0.4687, 0.5876, 0.5594, 0.6568, 0.3838, 0.6164, 0.318, 0.7163, 0.3522, 0.8794, 0.2795, 0.7903, 0.6976, 0.3194, 0.6431, 0.4887, 0.621, 0.3391, 0.0, 0.7356, 0.007957, 0.5804, 0.08646, 0.618, 0.08646, 0.618, 0.114, 0.7494, 0.0, 0.7356, 0.7875, 0.7237, 0.6705, 0.6883, 0.7026, 0.5822, 0.007957, 0.5804, 0.07376, 0.4422, 0.08646, 0.618, 0.5579, 0.1173, 0.6245, 0.0, 0.6543, 0.1342, 0.6976, 0.3194, 0.621, 0.3391, 0.6761, 0.2365, 0.7302, 0.4577, 0.7779, 0.323, 0.8343, 0.4577, 0.4775, 0.04336, 0.6245, 0.0, 0.5579, 0.1173, 0.7302, 0.08033, 0.7151, 0.2008, 0.6543, 0.1342, 0.7151, 0.2008, 0.6761, 0.2365, 0.6543, 0.1342, 0.5611, 0.203, 0.5579, 0.1173, 0.6543, 0.1342, 0.621, 0.3391, 0.6431, 0.4887, 0.5158, 0.442, 0.6543, 0.1342, 0.6245, 0.0, 0.7302, 0.08033, 0.09711, 0.8273, 0.0, 0.7356, 0.114, 0.7494, 0.5579, 0.1173, 0.5611, 0.203, 0.4434, 0.1714, 0.6976, 0.3194, 0.7302, 0.4894, 0.6431, 0.4887, 0.6543, 0.1342, 0.6761, 0.2365, 0.5611, 0.203, 0.09711, 0.8273, 0.1999, 0.8696, 0.1183, 0.9162, 0.4483, 0.1864, 0.3838, 0.1034, 0.4775, 0.04336, 0.621, 0.3391, 0.516, 0.3054, 0.5611, 0.203, 0.621, 0.3391, 0.5158, 0.442, 0.516, 0.3054, 0.8275, 0.8353, 0.8705, 0.8208, 0.8705, 0.9587, 0.621, 0.3391, 0.5611, 0.203, 0.6761, 0.2365, 0.518, 0.7795, 0.6142, 0.8107, 0.5489, 0.8955, 0.08674, 0.1248, 0.1566, 0.0, 0.197, 0.09355, 0.5489, 0.8955, 0.4121, 0.8686, 0.518, 0.7795, 0.248, 0.1602, 0.3828, 0.2575, 0.2765, 0.27, 0.7608, 0.2354, 0.7365, 0.1242, 0.799, 0.1272, 0.4668, 0.7036, 0.5594, 0.6568, 0.518, 0.7795, 0.3944, 0.7446, 0.4668, 0.7036, 0.518, 0.7795, 0.5594, 0.6568, 0.4668, 0.7036, 0.3838, 0.6164, 0.18, 0.6585, 0.08646, 0.618, 0.2419, 0.572, 0.0769, 0.3126, 0.1587, 0.2976, 0.1389, 0.4422, 0.8756, 0.151, 0.9444, 0.04359, 1.0, 0.2024, 0.9689, 0.7789, 0.9053, 0.8208, 0.9074, 0.6155, 0.1979, 0.7434, 0.2795, 0.7903, 0.177, 0.7985, 0.3992, 0.523, 0.4687, 0.5876, 0.3838, 0.6164, 0.1911, 0.2257, 0.1587, 0.2976, 0.1094, 0.2166, 0.8375, 0.4971, 0.802, 0.6157, 0.7026, 0.5822, 0.516, 0.3054, 0.4434, 0.1714, 0.5611, 0.203, 0.318, 0.7163, 0.18, 0.6585, 0.2419, 0.572, 0.07376, 0.4422, 0.1454, 0.4868, 0.08646, 0.618, 0.248, 0.1602, 0.3838, 0.09746, 0.3828, 0.2575, 0.9074, 0.6155, 0.9053, 0.8208, 0.7875, 0.7237, 0.09711, 0.8273, 0.177, 0.7985, 0.1999, 0.8696, 0.1587, 0.2976, 0.1911, 0.2257, 0.2765, 0.27])
me_icosphere_001.materials.append(mat_material_001)
me_icosphere_001.use_remesh_preserve_volume = False
me_icosphere_001.use_remesh_preserve_attributes = False
me_icosphere_001.use_mirror_vertex_groups = False
me_icosphere_001.update()
me_plane_005 = bpy.data.meshes.new('Plane.005')
me_plane_005.from_pydata([], [], [])
me_plane_005.use_remesh_preserve_volume = False
me_plane_005.use_remesh_preserve_attributes = False
me_plane_005.use_mirror_vertex_groups = False
me_plane_005.update()
me_icosphere_007 = bpy.data.meshes.new('Icosphere.007')
me_icosphere_007.from_pydata([(0.0, 0.0, 0.0), (-0.08734, -0.5209, 1.015), (-0.7071, -0.1374, 0.6239), (0.7753, -0.2383, 0.6507), (-0.4923, -0.3461, 0.05029), (-0.2843, 0.7119, 1.12), (-0.1833, 0.07671, 1.348), (0.7573, 0.7133, 0.5802), (-0.4057, 0.5176, 0.1731), (-0.03726, -0.7448, 0.6493), (-0.6317, 0.1715, 1.093), (0.2289, -0.2102, 0.005507), (-0.124, -0.3221, -0.05369), (-0.16, 0.9368, 0.8206), (-0.4172, 0.8512, 0.5789), (0.2449, 1.13, 0.8479), (0.05719, 0.951, 0.4454), (-0.101, 0.4096, 1.366), (-0.178, 0.3025, 0.01378), (-0.7243, 0.3699, 0.4235), (-0.4788, 0.1742, -0.07042), (0.2797, 0.5587, 1.493), (0.7305, 0.588, 1.225), (1.049, 0.2751, 0.4489), (0.1829, -0.6224, 0.2577), (-0.7049, -0.2947, 0.3244), (0.3277, 0.7312, 0.1903), (0.2595, 0.3083, 0.02413), (0.126, 0.06664, 1.542), (0.8954, 0.4128, 0.8819), (0.3084, -0.3471, 1.217), (0.1295, 1.023, 1.2), (-0.6288, -0.7194, 0.6106), (-0.0168, -0.2177, 1.127), (0.677, 0.03115, 1.437), (0.6324, -0.3849, 1.018), (0.5188, -0.623, 0.5373), (-0.5013, -0.1119, 1.195), (0.8635, 0.6202, 0.04995), (0.2916, -0.7619, 0.9685), (-0.7695, -0.4842, 1.004), (-0.7426, 0.6161, 1.003), (0.4687, 1.152, 1.165), (1.089, 0.06496, 1.073), (-0.2589, 0.9183, 0.09546), (-0.8756, 0.06519, 0.09007), (-0.2982, -0.8039, 0.111), (0.7373, -0.4592, 0.09669), (0.5986, -0.03351, 0.1588)], [], [(22, 29, 7), (13, 5, 31), (26, 7, 38), (24, 12, 11), (2, 10, 19), (8, 44, 18), (29, 22, 43), (16, 15, 7), (25, 32, 2), (10, 5, 41), (27, 26, 38), (18, 27, 0), (21, 17, 28), (0, 12, 20), (26, 16, 7), (6, 33, 28), (8, 14, 44), (20, 45, 19), (48, 23, 3), (8, 18, 20), (48, 27, 38), (4, 20, 12), (11, 27, 48), (11, 48, 47), (37, 40, 1), (10, 6, 17), (32, 25, 46), (29, 23, 7), (14, 16, 44), (6, 28, 17), (33, 37, 1), (4, 46, 25), (40, 2, 32), (8, 20, 19), (24, 46, 12), (10, 41, 19), (2, 19, 45), (45, 25, 2), (4, 12, 46), (23, 38, 7), (10, 37, 6), (14, 41, 5), (31, 5, 21), (26, 44, 16), (20, 18, 0), (15, 16, 31), (10, 40, 37), (1, 32, 9), (34, 22, 21), (21, 28, 34), (22, 34, 43), (22, 42, 21), (3, 43, 35), (1, 9, 39), (48, 3, 47), (23, 43, 3), (34, 30, 35), (30, 39, 35), (36, 3, 35), (9, 32, 46), (35, 43, 34), (30, 34, 28), (3, 36, 47), (1, 40, 32), (35, 39, 36), (30, 1, 39), (48, 38, 23), (9, 24, 36), (9, 46, 24), (33, 30, 28), (9, 36, 39), (14, 8, 19), (4, 45, 20), (19, 41, 14), (18, 26, 27), (45, 4, 25), (13, 16, 14), (5, 13, 14), (16, 13, 31), (17, 21, 5), (24, 11, 47), (2, 40, 10), (15, 42, 7), (6, 37, 33), (42, 15, 31), (0, 11, 12), (23, 29, 43), (24, 47, 36), (10, 17, 5), (42, 31, 21), (18, 44, 26), (7, 42, 22), (30, 33, 1), (11, 0, 27)])
me_icosphere_007.polygons.foreach_set('use_smooth', [True] * 94)
_uv = me_icosphere_007.uv_layers.new(name='UVMap')
_uv.uv.foreach_set('vector', [0.7875, 0.7237, 0.802, 0.6157, 0.9074, 0.6155, 0.4668, 0.7036, 0.3944, 0.7446, 0.3838, 0.6164, 0.6257, 0.6115, 0.5436, 0.497, 0.6705, 0.4894, 0.0769, 0.3126, 0.1094, 0.2166, 0.1587, 0.2976, 0.8756, 0.151, 1.0, 0.2024, 0.8549, 0.2914, 0.2898, 0.08723, 0.3838, 0.09746, 0.248, 0.1602, 0.802, 0.6157, 0.7875, 0.7237, 0.7026, 0.5822, 0.6705, 0.828, 0.7473, 0.8208, 0.7473, 1.0, 0.799, 0.1272, 0.8444, 0.001891, 0.8756, 0.151, 0.318, 0.7163, 0.2419, 0.572, 0.3522, 0.6019, 0.2765, 0.27, 0.3828, 0.2575, 0.3838, 0.4009, 0.248, 0.1602, 0.2765, 0.27, 0.1911, 0.2257, 0.08646, 0.618, 0.18, 0.6585, 0.114, 0.7494, 0.1911, 0.2257, 0.1094, 0.2166, 0.197, 0.09355, 0.6257, 0.6115, 0.5594, 0.6568, 0.5436, 0.497, 0.8343, 0.3516, 0.8767, 0.323, 0.8767, 0.4339, 0.8275, 0.8208, 0.8275, 0.9579, 0.7473, 0.8725, 0.6705, 0.86, 0.6245, 0.9634, 0.5489, 0.8955, 0.4483, 0.1864, 0.4775, 0.04336, 0.5579, 0.1173, 0.2898, 0.08723, 0.248, 0.1602, 0.197, 0.09355, 0.228, 0.378, 0.2765, 0.27, 0.3838, 0.4009, 0.08674, 0.1248, 0.197, 0.09355, 0.1094, 0.2166, 0.1587, 0.2976, 0.2765, 0.27, 0.228, 0.378, 0.1587, 0.2976, 0.228, 0.378, 0.1389, 0.4422, 0.2795, 0.7903, 0.3522, 0.8794, 0.1999, 0.8696, 0.318, 0.7163, 0.1979, 0.7434, 0.18, 0.6585, 0.8444, 0.001891, 0.799, 0.1272, 0.7302, 0.0, 0.802, 0.6157, 0.8375, 0.4971, 0.9074, 0.6155, 0.518, 0.7795, 0.5594, 0.6568, 0.6346, 0.7458, 0.1979, 0.7434, 0.114, 0.7494, 0.18, 0.6585, 0.177, 0.7985, 0.2795, 0.7903, 0.1999, 0.8696, 0.7365, 0.1242, 0.7302, 0.0, 0.799, 0.1272, 0.9444, 0.04359, 0.8756, 0.151, 0.8444, 0.001891, 0.6142, 0.8107, 0.6705, 0.86, 0.5489, 0.8955, 0.0769, 0.3126, 0.0, 0.2045, 0.1094, 0.2166, 1.0, 0.2024, 1.0, 0.323, 0.8549, 0.2914, 0.8756, 0.151, 0.8549, 0.2914, 0.7608, 0.2354, 0.7608, 0.2354, 0.799, 0.1272, 0.8756, 0.151, 0.08674, 0.1248, 0.1094, 0.2166, 0.0, 0.2045, 0.8375, 0.4971, 0.9689, 0.4894, 0.9074, 0.6155, 0.318, 0.7163, 0.2795, 0.7903, 0.1979, 0.7434, 0.518, 0.7795, 0.4121, 0.8686, 0.3944, 0.7446, 0.1454, 0.4868, 0.2419, 0.572, 0.08646, 0.618, 0.6257, 0.6115, 0.6346, 0.7458, 0.5594, 0.6568, 0.197, 0.09355, 0.248, 0.1602, 0.1911, 0.2257, 0.4687, 0.5876, 0.5594, 0.6568, 0.3838, 0.6164, 0.318, 0.7163, 0.3522, 0.8794, 0.2795, 0.7903, 0.6976, 0.3194, 0.6431, 0.4887, 0.621, 0.3391, 0.0, 0.7356, 0.007957, 0.5804, 0.08646, 0.618, 0.08646, 0.618, 0.114, 0.7494, 0.0, 0.7356, 0.7875, 0.7237, 0.6705, 0.6883, 0.7026, 0.5822, 0.007957, 0.5804, 0.07376, 0.4422, 0.08646, 0.618, 0.5579, 0.1173, 0.6245, 0.0, 0.6543, 0.1342, 0.6976, 0.3194, 0.621, 0.3391, 0.6761, 0.2365, 0.7302, 0.4577, 0.7779, 0.323, 0.8343, 0.4577, 0.4775, 0.04336, 0.6245, 0.0, 0.5579, 0.1173, 0.7302, 0.08033, 0.7151, 0.2008, 0.6543, 0.1342, 0.7151, 0.2008, 0.6761, 0.2365, 0.6543, 0.1342, 0.5611, 0.203, 0.5579, 0.1173, 0.6543, 0.1342, 0.621, 0.3391, 0.6431, 0.4887, 0.5158, 0.442, 0.6543, 0.1342, 0.6245, 0.0, 0.7302, 0.08033, 0.09711, 0.8273, 0.0, 0.7356, 0.114, 0.7494, 0.5579, 0.1173, 0.5611, 0.203, 0.4434, 0.1714, 0.6976, 0.3194, 0.7302, 0.4894, 0.6431, 0.4887, 0.6543, 0.1342, 0.6761, 0.2365, 0.5611, 0.203, 0.09711, 0.8273, 0.1999, 0.8696, 0.1183, 0.9162, 0.4483, 0.1864, 0.3838, 0.1034, 0.4775, 0.04336, 0.621, 0.3391, 0.516, 0.3054, 0.5611, 0.203, 0.621, 0.3391, 0.5158, 0.442, 0.516, 0.3054, 0.8275, 0.8353, 0.8705, 0.8208, 0.8705, 0.9587, 0.621, 0.3391, 0.5611, 0.203, 0.6761, 0.2365, 0.518, 0.7795, 0.6142, 0.8107, 0.5489, 0.8955, 0.08674, 0.1248, 0.1566, 0.0, 0.197, 0.09355, 0.5489, 0.8955, 0.4121, 0.8686, 0.518, 0.7795, 0.248, 0.1602, 0.3828, 0.2575, 0.2765, 0.27, 0.7608, 0.2354, 0.7365, 0.1242, 0.799, 0.1272, 0.4668, 0.7036, 0.5594, 0.6568, 0.518, 0.7795, 0.3944, 0.7446, 0.4668, 0.7036, 0.518, 0.7795, 0.5594, 0.6568, 0.4668, 0.7036, 0.3838, 0.6164, 0.18, 0.6585, 0.08646, 0.618, 0.2419, 0.572, 0.0769, 0.3126, 0.1587, 0.2976, 0.1389, 0.4422, 0.8756, 0.151, 0.9444, 0.04359, 1.0, 0.2024, 0.9689, 0.7789, 0.9053, 0.8208, 0.9074, 0.6155, 0.1979, 0.7434, 0.2795, 0.7903, 0.177, 0.7985, 0.3992, 0.523, 0.4687, 0.5876, 0.3838, 0.6164, 0.1911, 0.2257, 0.1587, 0.2976, 0.1094, 0.2166, 0.8375, 0.4971, 0.802, 0.6157, 0.7026, 0.5822, 0.516, 0.3054, 0.4434, 0.1714, 0.5611, 0.203, 0.318, 0.7163, 0.18, 0.6585, 0.2419, 0.572, 0.07376, 0.4422, 0.1454, 0.4868, 0.08646, 0.618, 0.248, 0.1602, 0.3838, 0.09746, 0.3828, 0.2575, 0.9074, 0.6155, 0.9053, 0.8208, 0.7875, 0.7237, 0.09711, 0.8273, 0.177, 0.7985, 0.1999, 0.8696, 0.1587, 0.2976, 0.1911, 0.2257, 0.2765, 0.27])
me_icosphere_007.materials.append(mat_material_001)
me_icosphere_007.use_remesh_preserve_volume = False
me_icosphere_007.use_remesh_preserve_attributes = False
me_icosphere_007.use_mirror_vertex_groups = False
me_icosphere_007.update()
me_icosphere_005 = bpy.data.meshes.new('Icosphere.005')
me_icosphere_005.from_pydata([(0.0, 0.0, 0.0), (-0.08734, -0.5209, 1.015), (-0.7071, -0.1374, 0.6239), (0.7753, -0.2383, 0.6507), (-0.4923, -0.3461, 0.05029), (-0.2843, 0.7119, 1.12), (-0.1833, 0.07671, 1.348), (0.7573, 0.7133, 0.5802), (-0.4057, 0.5176, 0.1731), (-0.03726, -0.7448, 0.6493), (-0.6317, 0.1715, 1.093), (0.2289, -0.2102, 0.005507), (-0.124, -0.3221, -0.05369), (-0.16, 0.9368, 0.8206), (-0.4172, 0.8512, 0.5789), (0.2449, 1.13, 0.8479), (0.05719, 0.951, 0.4454), (-0.101, 0.4096, 1.366), (-0.178, 0.3025, 0.01378), (-0.7243, 0.3699, 0.4235), (-0.4788, 0.1742, -0.07042), (0.2797, 0.5587, 1.493), (0.7305, 0.588, 1.225), (1.049, 0.2751, 0.4489), (0.1829, -0.6224, 0.2577), (-0.7049, -0.2947, 0.3244), (0.3277, 0.7312, 0.1903), (0.2595, 0.3083, 0.02413), (0.126, 0.06664, 1.542), (0.8954, 0.4128, 0.8819), (0.3084, -0.3471, 1.217), (0.1295, 1.023, 1.2), (-0.6288, -0.7194, 0.6106), (-0.0168, -0.2177, 1.127), (0.677, 0.03115, 1.437), (0.6324, -0.3849, 1.018), (0.5188, -0.623, 0.5373), (-0.5013, -0.1119, 1.195), (0.8635, 0.6202, 0.04995), (0.2916, -0.7619, 0.9685), (-0.7695, -0.4842, 1.004), (-0.7426, 0.6161, 1.003), (0.4687, 1.152, 1.165), (1.089, 0.06496, 1.073), (-0.2589, 0.9183, 0.09546), (-0.8756, 0.06519, 0.09007), (-0.2982, -0.8039, 0.111), (0.7373, -0.4592, 0.09669), (0.5986, -0.03351, 0.1588)], [], [(22, 29, 7), (13, 5, 31), (26, 7, 38), (24, 12, 11), (2, 10, 19), (8, 44, 18), (29, 22, 43), (16, 15, 7), (25, 32, 2), (10, 5, 41), (27, 26, 38), (18, 27, 0), (21, 17, 28), (0, 12, 20), (26, 16, 7), (6, 33, 28), (8, 14, 44), (20, 45, 19), (48, 23, 3), (8, 18, 20), (48, 27, 38), (4, 20, 12), (11, 27, 48), (11, 48, 47), (37, 40, 1), (10, 6, 17), (32, 25, 46), (29, 23, 7), (14, 16, 44), (6, 28, 17), (33, 37, 1), (4, 46, 25), (40, 2, 32), (8, 20, 19), (24, 46, 12), (10, 41, 19), (2, 19, 45), (45, 25, 2), (4, 12, 46), (23, 38, 7), (10, 37, 6), (14, 41, 5), (31, 5, 21), (26, 44, 16), (20, 18, 0), (15, 16, 31), (10, 40, 37), (1, 32, 9), (34, 22, 21), (21, 28, 34), (22, 34, 43), (22, 42, 21), (3, 43, 35), (1, 9, 39), (48, 3, 47), (23, 43, 3), (34, 30, 35), (30, 39, 35), (36, 3, 35), (9, 32, 46), (35, 43, 34), (30, 34, 28), (3, 36, 47), (1, 40, 32), (35, 39, 36), (30, 1, 39), (48, 38, 23), (9, 24, 36), (9, 46, 24), (33, 30, 28), (9, 36, 39), (14, 8, 19), (4, 45, 20), (19, 41, 14), (18, 26, 27), (45, 4, 25), (13, 16, 14), (5, 13, 14), (16, 13, 31), (17, 21, 5), (24, 11, 47), (2, 40, 10), (15, 42, 7), (6, 37, 33), (42, 15, 31), (0, 11, 12), (23, 29, 43), (24, 47, 36), (10, 17, 5), (42, 31, 21), (18, 44, 26), (7, 42, 22), (30, 33, 1), (11, 0, 27)])
me_icosphere_005.polygons.foreach_set('use_smooth', [True] * 94)
_uv = me_icosphere_005.uv_layers.new(name='UVMap')
_uv.uv.foreach_set('vector', [0.7875, 0.7237, 0.802, 0.6157, 0.9074, 0.6155, 0.4668, 0.7036, 0.3944, 0.7446, 0.3838, 0.6164, 0.6257, 0.6115, 0.5436, 0.497, 0.6705, 0.4894, 0.0769, 0.3126, 0.1094, 0.2166, 0.1587, 0.2976, 0.8756, 0.151, 1.0, 0.2024, 0.8549, 0.2914, 0.2898, 0.08723, 0.3838, 0.09746, 0.248, 0.1602, 0.802, 0.6157, 0.7875, 0.7237, 0.7026, 0.5822, 0.6705, 0.828, 0.7473, 0.8208, 0.7473, 1.0, 0.799, 0.1272, 0.8444, 0.001891, 0.8756, 0.151, 0.318, 0.7163, 0.2419, 0.572, 0.3522, 0.6019, 0.2765, 0.27, 0.3828, 0.2575, 0.3838, 0.4009, 0.248, 0.1602, 0.2765, 0.27, 0.1911, 0.2257, 0.08646, 0.618, 0.18, 0.6585, 0.114, 0.7494, 0.1911, 0.2257, 0.1094, 0.2166, 0.197, 0.09355, 0.6257, 0.6115, 0.5594, 0.6568, 0.5436, 0.497, 0.8343, 0.3516, 0.8767, 0.323, 0.8767, 0.4339, 0.8275, 0.8208, 0.8275, 0.9579, 0.7473, 0.8725, 0.6705, 0.86, 0.6245, 0.9634, 0.5489, 0.8955, 0.4483, 0.1864, 0.4775, 0.04336, 0.5579, 0.1173, 0.2898, 0.08723, 0.248, 0.1602, 0.197, 0.09355, 0.228, 0.378, 0.2765, 0.27, 0.3838, 0.4009, 0.08674, 0.1248, 0.197, 0.09355, 0.1094, 0.2166, 0.1587, 0.2976, 0.2765, 0.27, 0.228, 0.378, 0.1587, 0.2976, 0.228, 0.378, 0.1389, 0.4422, 0.2795, 0.7903, 0.3522, 0.8794, 0.1999, 0.8696, 0.318, 0.7163, 0.1979, 0.7434, 0.18, 0.6585, 0.8444, 0.001891, 0.799, 0.1272, 0.7302, 0.0, 0.802, 0.6157, 0.8375, 0.4971, 0.9074, 0.6155, 0.518, 0.7795, 0.5594, 0.6568, 0.6346, 0.7458, 0.1979, 0.7434, 0.114, 0.7494, 0.18, 0.6585, 0.177, 0.7985, 0.2795, 0.7903, 0.1999, 0.8696, 0.7365, 0.1242, 0.7302, 0.0, 0.799, 0.1272, 0.9444, 0.04359, 0.8756, 0.151, 0.8444, 0.001891, 0.6142, 0.8107, 0.6705, 0.86, 0.5489, 0.8955, 0.0769, 0.3126, 0.0, 0.2045, 0.1094, 0.2166, 1.0, 0.2024, 1.0, 0.323, 0.8549, 0.2914, 0.8756, 0.151, 0.8549, 0.2914, 0.7608, 0.2354, 0.7608, 0.2354, 0.799, 0.1272, 0.8756, 0.151, 0.08674, 0.1248, 0.1094, 0.2166, 0.0, 0.2045, 0.8375, 0.4971, 0.9689, 0.4894, 0.9074, 0.6155, 0.318, 0.7163, 0.2795, 0.7903, 0.1979, 0.7434, 0.518, 0.7795, 0.4121, 0.8686, 0.3944, 0.7446, 0.1454, 0.4868, 0.2419, 0.572, 0.08646, 0.618, 0.6257, 0.6115, 0.6346, 0.7458, 0.5594, 0.6568, 0.197, 0.09355, 0.248, 0.1602, 0.1911, 0.2257, 0.4687, 0.5876, 0.5594, 0.6568, 0.3838, 0.6164, 0.318, 0.7163, 0.3522, 0.8794, 0.2795, 0.7903, 0.6976, 0.3194, 0.6431, 0.4887, 0.621, 0.3391, 0.0, 0.7356, 0.007957, 0.5804, 0.08646, 0.618, 0.08646, 0.618, 0.114, 0.7494, 0.0, 0.7356, 0.7875, 0.7237, 0.6705, 0.6883, 0.7026, 0.5822, 0.007957, 0.5804, 0.07376, 0.4422, 0.08646, 0.618, 0.5579, 0.1173, 0.6245, 0.0, 0.6543, 0.1342, 0.6976, 0.3194, 0.621, 0.3391, 0.6761, 0.2365, 0.7302, 0.4577, 0.7779, 0.323, 0.8343, 0.4577, 0.4775, 0.04336, 0.6245, 0.0, 0.5579, 0.1173, 0.7302, 0.08033, 0.7151, 0.2008, 0.6543, 0.1342, 0.7151, 0.2008, 0.6761, 0.2365, 0.6543, 0.1342, 0.5611, 0.203, 0.5579, 0.1173, 0.6543, 0.1342, 0.621, 0.3391, 0.6431, 0.4887, 0.5158, 0.442, 0.6543, 0.1342, 0.6245, 0.0, 0.7302, 0.08033, 0.09711, 0.8273, 0.0, 0.7356, 0.114, 0.7494, 0.5579, 0.1173, 0.5611, 0.203, 0.4434, 0.1714, 0.6976, 0.3194, 0.7302, 0.4894, 0.6431, 0.4887, 0.6543, 0.1342, 0.6761, 0.2365, 0.5611, 0.203, 0.09711, 0.8273, 0.1999, 0.8696, 0.1183, 0.9162, 0.4483, 0.1864, 0.3838, 0.1034, 0.4775, 0.04336, 0.621, 0.3391, 0.516, 0.3054, 0.5611, 0.203, 0.621, 0.3391, 0.5158, 0.442, 0.516, 0.3054, 0.8275, 0.8353, 0.8705, 0.8208, 0.8705, 0.9587, 0.621, 0.3391, 0.5611, 0.203, 0.6761, 0.2365, 0.518, 0.7795, 0.6142, 0.8107, 0.5489, 0.8955, 0.08674, 0.1248, 0.1566, 0.0, 0.197, 0.09355, 0.5489, 0.8955, 0.4121, 0.8686, 0.518, 0.7795, 0.248, 0.1602, 0.3828, 0.2575, 0.2765, 0.27, 0.7608, 0.2354, 0.7365, 0.1242, 0.799, 0.1272, 0.4668, 0.7036, 0.5594, 0.6568, 0.518, 0.7795, 0.3944, 0.7446, 0.4668, 0.7036, 0.518, 0.7795, 0.5594, 0.6568, 0.4668, 0.7036, 0.3838, 0.6164, 0.18, 0.6585, 0.08646, 0.618, 0.2419, 0.572, 0.0769, 0.3126, 0.1587, 0.2976, 0.1389, 0.4422, 0.8756, 0.151, 0.9444, 0.04359, 1.0, 0.2024, 0.9689, 0.7789, 0.9053, 0.8208, 0.9074, 0.6155, 0.1979, 0.7434, 0.2795, 0.7903, 0.177, 0.7985, 0.3992, 0.523, 0.4687, 0.5876, 0.3838, 0.6164, 0.1911, 0.2257, 0.1587, 0.2976, 0.1094, 0.2166, 0.8375, 0.4971, 0.802, 0.6157, 0.7026, 0.5822, 0.516, 0.3054, 0.4434, 0.1714, 0.5611, 0.203, 0.318, 0.7163, 0.18, 0.6585, 0.2419, 0.572, 0.07376, 0.4422, 0.1454, 0.4868, 0.08646, 0.618, 0.248, 0.1602, 0.3838, 0.09746, 0.3828, 0.2575, 0.9074, 0.6155, 0.9053, 0.8208, 0.7875, 0.7237, 0.09711, 0.8273, 0.177, 0.7985, 0.1999, 0.8696, 0.1587, 0.2976, 0.1911, 0.2257, 0.2765, 0.27])
me_icosphere_005.materials.append(mat_material_001)
me_icosphere_005.use_remesh_preserve_volume = False
me_icosphere_005.use_remesh_preserve_attributes = False
me_icosphere_005.use_mirror_vertex_groups = False
me_icosphere_005.update()

# ---- objects
ob_icosphere_004 = bpy.data.objects.new('Icosphere.004', me_icosphere_011)
ob_cylinder = bpy.data.objects.new('Cylinder', me_cylinder)
ob_icosphere_009 = bpy.data.objects.new('Icosphere.009', me_icosphere_010)
ob_icosphere_008 = bpy.data.objects.new('Icosphere.008', me_icosphere_009)
ob_icosphere_007 = bpy.data.objects.new('Icosphere.007', me_icosphere_008)
ob_icosphere_002 = bpy.data.objects.new('Icosphere.002', me_icosphere_003)
ob_plane_001 = bpy.data.objects.new('Plane.001', me_plane_002)
ob_icosphere_001 = bpy.data.objects.new('Icosphere.001', me_icosphere_001)
ob_plane = bpy.data.objects.new('Plane', me_plane_005)
ob_icosphere_003 = bpy.data.objects.new('Icosphere.003', me_icosphere_007)
ob_icosphere_005 = bpy.data.objects.new('Icosphere.005', me_icosphere_005)
ob_sun = bpy.data.objects.new('Sun', light_sun)

# ---- transforms, parenting, visibility, modifiers, constraints
ob_icosphere_004.location = (0.7096, 0.6013, 0.009279)
ob_icosphere_004.scale = (1.978, 1.978, 3.587)
ob_icosphere_004.lineart.crease_threshold = 0.0
ob_cylinder.location = (0.7096, 0.6013, 0.0)
ob_cylinder.lineart.crease_threshold = 0.0
ob_icosphere_009.location = (-0.9356, -1.309, 0.0)
ob_icosphere_009.scale = (0.2985, 0.2985, 0.2985)
ob_icosphere_009.lineart.crease_threshold = 0.0
ob_icosphere_008.location = (-0.3398, -1.486, 0.0)
ob_icosphere_008.scale = (0.2985, 0.2985, 0.2985)
ob_icosphere_008.lineart.crease_threshold = 0.0
ob_icosphere_007.location = (-0.7476, 0.4284, 0.0)
ob_icosphere_007.scale = (0.7502, 0.7502, 0.7502)
ob_icosphere_007.lineart.crease_threshold = 0.0
ob_icosphere_002.location = (-0.31, -0.07039, 0.0)
ob_icosphere_002.scale = (0.6762, 0.6762, 0.6762)
ob_icosphere_002.lineart.crease_threshold = 0.0
ob_plane_001.location = (0.0, 0.0, 0.0)
ob_plane_001.scale = (2.0, 2.0, 1.0)
ob_plane_001.lineart.crease_threshold = 0.0
ob_icosphere_001.location = (-0.3398, -1.486, 0.0)
ob_icosphere_001.scale = (0.2985, 0.2985, 0.2985)
ob_icosphere_001.lineart.crease_threshold = 0.0
ob_plane.location = (0.0, 0.0, 0.0)
ob_plane.lineart.crease_threshold = 0.0
ob_icosphere_003.location = (-0.5604, 1.459, 0.0)
ob_icosphere_003.scale = (0.2985, 0.2985, 0.2985)
ob_icosphere_003.lineart.crease_threshold = 0.0
ob_icosphere_005.location = (1.355, -0.5413, -0.0116)
ob_icosphere_005.scale = (0.2985, 0.2985, 0.2985)
ob_icosphere_005.lineart.crease_threshold = 0.0
ob_sun.location = (0.0, 0.0, 0.0)
ob_sun.lineart.crease_threshold = 0.0

# ---- collection membership
col_collection_1.objects.link(ob_icosphere_004)
col_collection_1.objects.link(ob_cylinder)
col_collection_1.objects.link(ob_icosphere_009)
col_collection_1.objects.link(ob_icosphere_008)
col_collection_1.objects.link(ob_icosphere_007)
col_collection_1.objects.link(ob_icosphere_002)
col_collection_1.objects.link(ob_plane_001)
col_collection_1.objects.link(ob_icosphere_001)
col_collection_1.objects.link(ob_plane)
col_collection_1.objects.link(ob_icosphere_003)
col_collection_1.objects.link(ob_icosphere_005)
col_collection_1.objects.link(ob_sun)

# ---- scene / render settings (as saved in the file)
scene.frame_start = 1; scene.frame_end = 250; scene.frame_set(1)
scene.render.engine = 'BLENDER_EEVEE_NEXT'
scene.render.resolution_percentage = 50
scene.render.dither_intensity = 0.0
scene.cycles.use_denoising = False
scene.cycles.samples = 128
scene.cycles.sampling_pattern = 'TABULATED_SOBOL'
scene.cycles.use_adaptive_sampling = False
scene.cycles.use_light_tree = False
scene.cycles.blur_glossy = 0.0
scene.cycles.sample_clamp_indirect = 0.0
scene.view_settings.view_transform = 'Standard'
bpy.context.view_layer.update()

# ---- added for rendering (the .blend has no active camera): camera
cam_auto = bpy.data.cameras.new('AutoCamera')
cam_auto.lens = 50.0
cam_auto.sensor_width = 36.0
cam_auto.clip_end = 1000.0
ob_auto_camera = bpy.data.objects.new('AutoCamera', cam_auto)
scene.collection.objects.link(ob_auto_camera)
ob_auto_camera.location = (9.12515, -10.6537, 10.9842)
ob_auto_camera.rotation_euler = (1.09748, -7.21219e-08, 0.694738)
scene.camera = ob_auto_camera
bpy.context.view_layer.update()
